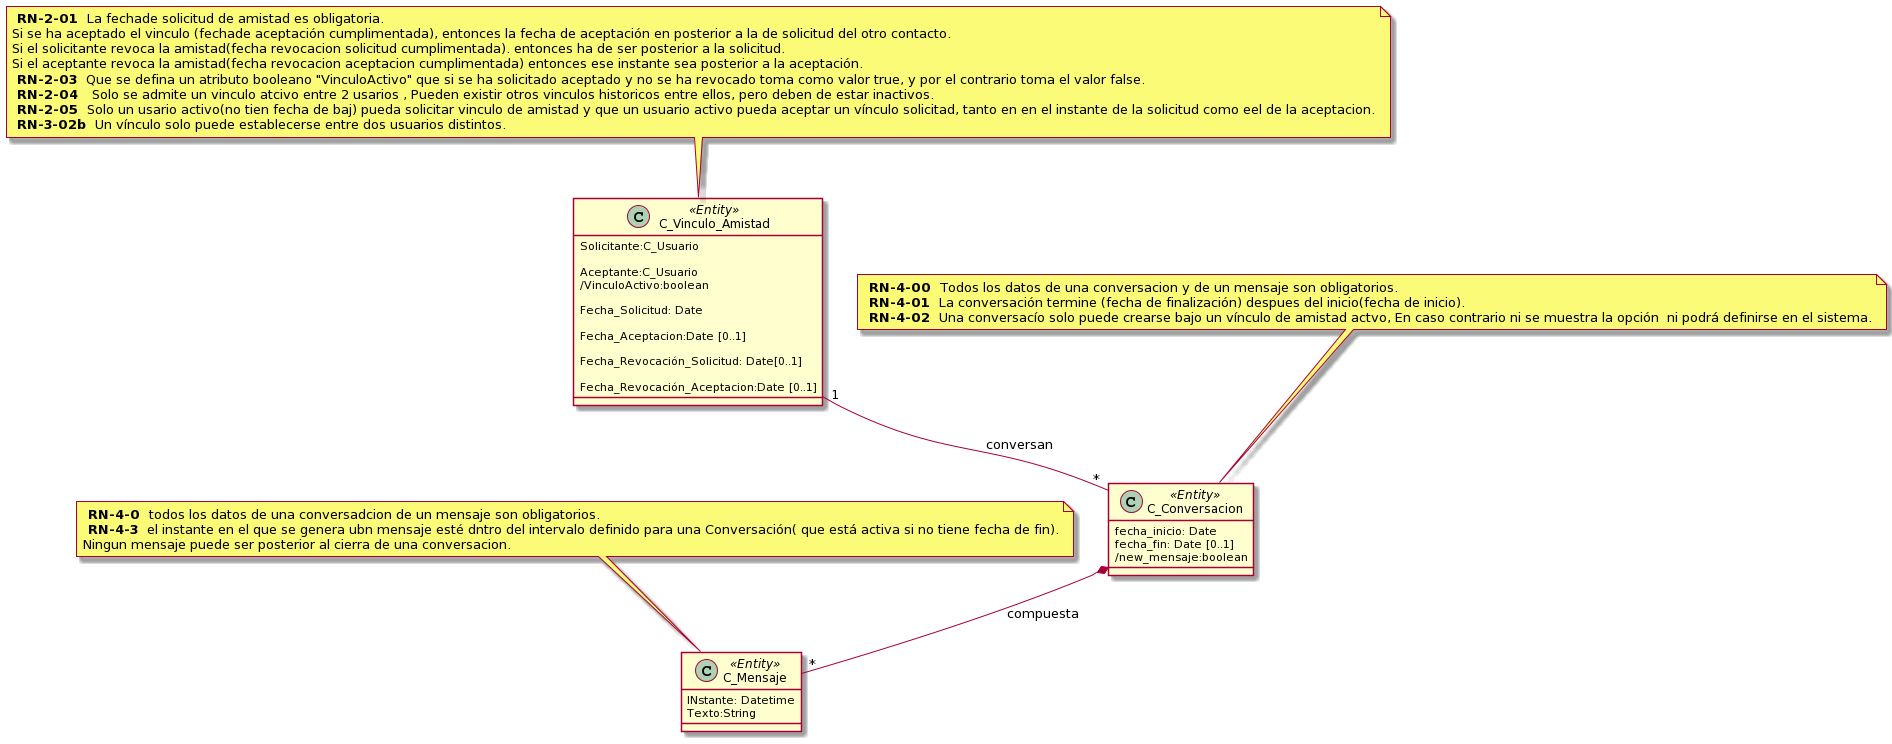

The diagram above was rendered by PlantUML. Its source (embedded in the PNG):
@startuml
/'la autora es imane Alouane'/
class C_Conversacion<<Entity>>{ 
/'
se deducen de la asociacion , así que no hace falta ponerlos 
Participante1:C_Usuario 

Participante2:C_Usuario 
'/

fecha_inicio: Date 
fecha_fin: Date [0..1] 
/new_mensaje:boolean 

} 

class C_Mensaje<<Entity>>{ 
INstante: Datetime
/'
igualr que con conversaciones, creo que no hacen falta
emisor:C_Usuario
receptor:C_Usuario
'/
Texto:String 

     

} 

Class C_Vinculo_Amistad<<Entity>>{ 

Solicitante:C_Usuario 

Aceptante:C_Usuario 
/VinculoActivo:boolean 

Fecha_Solicitud: Date 

Fecha_Aceptacion:Date [0..1] 

Fecha_Revocación_Solicitud: Date[0..1] 

Fecha_Revocación_Aceptacion:Date [0..1]

} 

note as RN_vinculos
<b> RN-2-01 </b> La fechade solicitud de amistad es obligatoria.
Si se ha aceptado el vinculo (fechade aceptación cumplimentada), entonces la fecha de aceptación en posterior a la de solicitud del otro contacto.
Si el solicitante revoca la amistad(fecha revocacion solicitud cumplimentada). entonces ha de ser posterior a la solicitud.
Si el aceptante revoca la amistad(fecha revocacion aceptacion cumplimentada) entonces ese instante sea posterior a la aceptación.
<b> RN-2-03 </b> Que se defina un atributo booleano "VinculoActivo" que si se ha solicitado aceptado y no se ha revocado toma como valor true, y por el contrario toma el valor false.
<b> RN-2-04  </b> Solo se admite un vinculo atcivo entre 2 usarios , Pueden existir otros vinculos historicos entre ellos, pero deben de estar inactivos.
<b> RN-2-05 </b> Solo un usario activo(no tien fecha de baj) pueda solicitar vinculo de amistad y que un usuario activo pueda aceptar un vínculo solicitad, tanto en en el instante de la solicitud como eel de la aceptacion.
<b> RN-3-02b </b> Un vínculo solo puede establecerse entre dos usuarios distintos.
end note


note as RN_conversaciones
<b> RN-4-00 </b> Todos los datos de una conversacion y de un mensaje son obligatorios.
<b> RN-4-01 </b> La conversación termine (fecha de finalización) despues del inicio(fecha de inicio).
<b> RN-4-02 </b> Una conversacío solo puede crearse bajo un vínculo de amistad actvo, En caso contrario ni se muestra la opción  ni podrá definirse en el sistema.
end note

note as RN_mensajes
<b> RN-4-0 </b> todos los datos de una conversadcion de un mensaje son obligatorios.
<b> RN-4-3 </b> el instante en el que se genera ubn mensaje esté dntro del intervalo definido para una Conversación( que está activa si no tiene fecha de fin).
Ningun mensaje puede ser posterior al cierra de una conversacion.
end note


RN_vinculos -- C_Vinculo_Amistad
RN_conversaciones --C_Conversacion
RN_mensajes -- C_Mensaje


C_Conversacion*--"*"C_Mensaje:compuesta

C_Vinculo_Amistad"1"--"*"C_Conversacion:conversan
@enduml